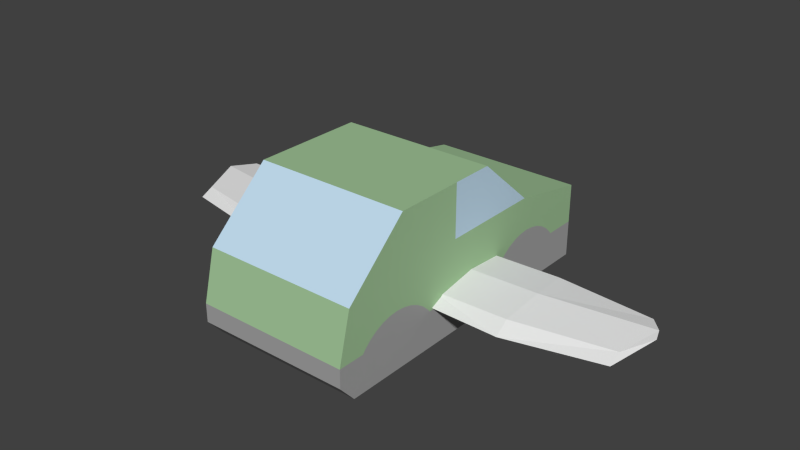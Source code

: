 # Source: car1.blend  (saved by Blender 2.72.0; exported with 4.5.12 LTS)
import bpy
from mathutils import Matrix  # noqa: F401  (used for matrix-valued properties, if any)

bpy.ops.wm.read_factory_settings(use_empty=True)
scene = bpy.context.scene
scene.name = 'Scene'

# ---- collections
col_collection_1 = bpy.data.collections.new('Collection 1'); scene.collection.children.link(col_collection_1)

# ---- materials (node trees are filled in below, after node groups)
mat_green_1_002 = bpy.data.materials.new('_Green_1.002')
mat_green_1_002.alpha_threshold = 0.0
mat_green_1_002.use_transparent_shadow = False
mat_green_1_002.diffuse_color = (0.3569, 0.5569, 0.3137, 1.0)
mat_green_1_002.specular_color = (0.3294, 0.3294, 0.3294)
mat_green_1_002.roughness = 0.5
mat_gray6_003 = bpy.data.materials.new('Gray6.003')
mat_gray6_003.alpha_threshold = 0.0
mat_gray6_003.use_transparent_shadow = False
mat_gray6_003.diffuse_color = (0.3765, 0.3765, 0.3765, 1.0)
mat_gray6_003.specular_color = (0.3294, 0.3294, 0.3294)
mat_gray6_003.roughness = 0.5
mat_light_bl_003 = bpy.data.materials.new('Light_Bl.003')
mat_light_bl_003.alpha_threshold = 0.0
mat_light_bl_003.use_transparent_shadow = False
mat_light_bl_003.diffuse_color = (0.5373, 0.7216, 0.8667, 1.0)
mat_light_bl_003.specular_color = (0.3294, 0.3294, 0.3294)
mat_light_bl_003.roughness = 0.5

# ---- material node trees

# ---- world
world_world = bpy.data.worlds.new('World'); scene.world = world_world
world_world.color = (0.05088, 0.05088, 0.05088)
world_world.use_sun_shadow = False
world_world.sun_shadow_jitter_overblur = 0.0
world_world.cycles.sampling_method = 'MANUAL'
world_world.cycles.sample_map_resolution = 256

# ---- meshes
me_cube = bpy.data.meshes.new('Cube')
me_cube.from_pydata([(-0.5732, -0.541, 0.0), (-1.0, -0.0005684, 0.0), (-0.5105, 1.341, -0.75), (-0.5, 0.5201, -1.0), (-0.5836, 0.2799, 1.0), (-0.1355, 1.341, -0.4441), (-0.1459, 0.6704, 0.75), (-0.1355, -0.4559, 0.0), (-0.125, 0.7304, -0.75), (-0.5732, -0.4559, 0.75), (-0.9482, -0.5319, 0.0), (-0.5732, -0.4559, -0.75), (-1.0, -0.05057, 0.75), (-0.9482, 0.9549, -0.5556), (-0.9482, 0.2497, -0.75), (-0.5732, 1.076, 0.3059), (-0.2269, 1.341, -0.5556), (-0.2269, -0.3225, -0.5556), (-0.9482, -0.5319, -0.5556), (-0.2547, 1.065, 0.1114), (-0.2547, -0.4559, 0.5556), (-0.9482, -0.5319, 0.5556), (-0.9482, 0.7, 0.1114), (4.002e-08, 0.2799, 0.0), (0.5732, -0.541, 0.0), (1.0, -0.0005693, 0.0), (0.5732, 1.341, -0.75), (0.5, -0.0005693, -1.0), (0.5836, 0.2799, 1.0), (0.1355, 1.341, -0.4441), (0.1459, 0.2799, 0.75), (0.1355, -0.4559, 0.0), (0.125, -0.0005692, -0.75), (0.5732, -0.4559, 0.75), (0.9482, -0.3467, 0.0), (0.5732, -0.541, -0.75), (1.0, -0.05058, 0.75), (0.9482, 0.9549, -0.5556), (0.9482, -0.0005693, -0.75), (0.5732, 1.076, 0.3059), (0.2269, 1.341, -0.5556), (0.2269, -0.4559, -0.5556), (0.9482, -0.3467, -0.5556), (0.2547, 1.065, 0.1114), (0.2547, -0.4559, 0.5556), (0.9482, -0.3467, 0.5556), (0.9482, 0.7, 0.1114)], [], [(23, 5, 19, 6), (23, 6, 20, 7), (23, 7, 17, 8), (23, 8, 16, 5), (0, 7, 20, 9), (0, 9, 21, 10), (0, 10, 18, 11), (0, 11, 17, 7), (1, 10, 21, 12), (1, 12, 22, 13), (3, 14, 13, 2), (1, 14, 18, 10), (2, 13, 22, 15), (2, 15, 19, 5), (3, 2, 16, 8), (3, 8, 17, 11), (3, 11, 18, 14), (2, 5, 16), (4, 15, 22, 12), (4, 12, 21, 9), (4, 9, 20, 6), (4, 6, 19, 15), (1, 13, 14), (23, 30, 43, 29), (23, 31, 44, 30), (23, 32, 41, 31), (23, 29, 40, 32), (24, 33, 44, 31), (24, 34, 45, 33), (24, 35, 42, 34), (24, 31, 41, 35), (25, 36, 45, 34), (25, 37, 46, 36), (27, 26, 37, 38), (25, 34, 42, 38), (26, 39, 46, 37), (26, 29, 43, 39), (27, 32, 40, 26), (27, 35, 41, 32), (27, 38, 42, 35), (26, 40, 29), (28, 36, 46, 39), (28, 33, 45, 36), (28, 30, 44, 33), (28, 39, 43, 30), (25, 38, 37)])
me_cube.use_remesh_preserve_volume = False
me_cube.use_remesh_preserve_attributes = False
me_cube.use_mirror_vertex_groups = False
me_cube.update()
me_mesh55_001 = bpy.data.meshes.new('Mesh55.001')
me_mesh55_001.from_pydata([(0.0745, -0.005838, 0.03177), (0.0745, -0.005838, 0.08286), (0.0745, 0.09416, 0.03177), (0.0745, -0.0796, -0.001773), (0.0745, -0.08832, -0.002503), (0.0745, -0.0968, -0.004671), (0.0745, -0.1048, -0.008219), (0.0745, -0.1121, -0.01305), (0.0745, -0.1185, -0.01902), (0.0745, -0.1206, -0.0218), (0.0745, -0.147, -0.0218), (0.0745, -0.03856, -0.0218), (0.0745, 0.05888, -0.0218), (0.0745, -0.147, -0.03977), (-0.07549, -0.147, -0.03977), (-0.005495, -0.147, -0.0218), (-0.07549, -0.135, 0.02605), (-0.07549, -0.147, -0.0218), (0.0745, -0.135, 0.02605), (-0.07549, -0.07312, 0.08286), (0.0745, -0.07312, 0.08286), (-0.07549, -0.005838, 0.03177), (-0.07549, -0.005838, 0.08286), (0.0745, 0.03531, 0.08286), (-0.07549, 0.03531, 0.08286), (-0.07549, 0.173, 0.01631), (-0.07549, 0.09416, 0.03177), (0.0745, 0.173, 0.01631), (-0.005495, 0.173, -0.0218), (0.0745, 0.1414, -0.0218), (0.0745, 0.1392, -0.01898), (0.0745, 0.1328, -0.01302), (0.0745, 0.1254, -0.008202), (0.0745, 0.1174, -0.004664), (0.0745, 0.1089, -0.002501), (0.0745, 0.1001, -0.001774), (0.0745, 0.0914, -0.002501), (0.0745, -0.07087, -0.002503), (0.0745, 0.08288, -0.004664), (0.0745, -0.06239, -0.004671), (0.0745, 0.07485, -0.008202), (0.0745, -0.05439, -0.008219), (0.0745, 0.06751, -0.01302), (0.0745, -0.04709, -0.01305), (0.0745, 0.06106, -0.01898), (0.0745, -0.04069, -0.01902), (0.0745, 0.173, -0.05714), (0.0745, -0.1317, -0.05714), (-0.07549, 0.173, -0.05714), (-0.07549, -0.1317, -0.05714), (-0.07549, 0.05888, -0.0218), (-0.07549, -0.1206, -0.0218), (-0.07549, -0.1185, -0.01902), (-0.07549, -0.1121, -0.01305), (-0.07549, -0.1048, -0.008219), (-0.07549, -0.0968, -0.004671), (-0.07549, -0.08832, -0.002503), (-0.07549, -0.0796, -0.001773), (-0.07549, 0.1174, -0.004664), (-0.07549, 0.1254, -0.008202), (-0.07549, 0.1328, -0.01302), (-0.07549, 0.1392, -0.01898), (-0.07549, 0.1414, -0.0218), (-0.07549, 0.173, -0.0218), (0.0745, 0.173, -0.0218), (-0.07549, 0.06106, -0.01898), (-0.07549, -0.03856, -0.0218), (-0.07549, -0.04069, -0.01902), (-0.07549, -0.04709, -0.01305), (-0.07549, -0.05439, -0.008219), (-0.07549, -0.06239, -0.004671), (-0.07549, -0.07087, -0.002503), (-0.07549, 0.0914, -0.002501), (-0.07549, 0.08288, -0.004664), (-0.07549, 0.07485, -0.008202), (-0.07549, 0.06751, -0.01302)], [], [(15, 17, 14, 13, 10), (19, 16, 18, 20), (52, 53, 54, 55, 56, 57, 71, 70, 69, 68, 67, 66, 50, 65, 75, 74, 73, 72, 58, 59, 60, 61, 62, 63, 48, 49, 14, 17, 51), (1, 23, 24, 22, 19, 20), (48, 63, 28, 64, 46), (3, 37, 39, 41, 43, 45, 11, 12, 44, 42, 40, 38, 36, 35, 34, 33, 32, 31, 30, 29, 64, 27, 2, 0, 1, 20, 18, 10, 9, 8, 7, 6, 5, 4), (27, 64, 28, 63, 25), (18, 16, 17, 15, 10), (68, 69, 70, 71, 57, 56, 55, 54, 53, 52, 51, 17, 16, 19, 22, 21, 26, 25, 63, 62, 61, 60, 59, 58, 72, 73, 74, 75, 65, 50, 66, 67), (0, 2, 23, 1), (49, 47, 13, 14), (2, 27, 25, 26), (22, 24, 26, 21), (30, 31, 32, 33, 34, 35, 36, 38, 40, 42, 44, 12, 11, 45, 43, 41, 39, 37, 3, 4, 5, 6, 7, 8, 9, 10, 13, 47, 46, 64, 29), (49, 48, 46, 47), (26, 24, 23, 2)])
me_mesh55_001.polygons.foreach_set('material_index', [1, 2, 1, 0, 1, 0, 0, 0, 0, 2, 1, 0, 2, 1, 1, 2])
_uv = me_mesh55_001.uv_layers.new(name='UVMap')
_uv.uv.foreach_set('vector', [-3.15, 1.391, -5.906, 1.391, -5.906, 0.6842, -2.309e-13, 0.6842, -2.238e-13, 1.391, -5.906, 5.871, -5.906, 2.565, -2.23e-13, 2.565, -2.421e-13, 5.871, -1.122, 1.501, -1.374, 1.736, -1.661, 1.926, -1.976, 2.066, -2.31, 2.151, -2.654, 2.18, -2.997, 2.151, -3.331, 2.066, -3.646, 1.926, -3.933, 1.736, -4.185, 1.501, -4.269, 1.391, -8.105, 1.391, -8.191, 1.502, -8.445, 1.737, -8.734, 1.927, -9.05, 2.066, -9.386, 2.151, -10.41, 2.066, -10.73, 1.927, -11.01, 1.737, -11.27, 1.502, -11.35, 1.391, -12.6, 1.391, -12.6, 6.622e-15, -0.6023, 6.622e-15, -1.002e-13, 0.6842, -1.002e-13, 1.391, -1.038, 1.391, 5.557, 2.04e-13, 7.177, 1.327e-13, 7.177, 5.906, 5.557, 5.906, 2.908, 5.906, 2.908, 3.21e-13, 5.906, 1.576e-13, 5.906, 1.391, 3.15, 1.391, 2.122e-14, 1.391, 1.767e-14, 1.6e-13, 2.654, 2.18, 2.997, 2.151, 3.331, 2.066, 3.646, 1.926, 3.933, 1.736, 4.185, 1.501, 4.269, 1.391, 8.105, 1.391, 8.191, 1.502, 8.445, 1.737, 8.734, 1.927, 9.05, 2.066, 9.386, 2.151, 9.73, 2.18, 10.07, 2.151, 10.41, 2.066, 10.73, 1.927, 11.01, 1.737, 11.27, 1.502, 11.35, 1.391, 12.6, 1.391, 12.6, 2.892, 9.494, 3.501, 5.557, 3.501, 5.557, 5.512, 2.908, 5.512, 0.4741, 3.276, -3.128e-27, 1.391, 1.038, 1.391, 1.122, 1.501, 1.374, 1.736, 1.661, 1.926, 1.976, 2.066, 2.31, 2.151, 1.389e-13, 2.892, -4.315e-14, 1.391, 3.15, 1.391, 5.906, 1.391, 5.906, 2.892, -2.259e-13, 3.292, -5.906, 3.292, -5.906, 1.349, -3.15, 1.349, -2.238e-13, 1.349, -3.933, 1.736, -3.646, 1.926, -3.331, 2.066, -2.997, 2.151, -2.654, 2.18, -2.31, 2.151, -1.976, 2.066, -1.661, 1.926, -1.374, 1.736, -1.122, 1.501, -1.038, 1.391, -9.818e-14, 1.391, -0.4741, 3.276, -2.908, 5.512, -5.557, 5.512, -5.557, 3.501, -9.494, 3.501, -12.6, 2.892, -12.6, 1.391, -11.35, 1.391, -11.27, 1.502, -11.01, 1.737, -10.73, 1.927, -10.41, 2.066, -9.386, 2.151, -9.05, 2.066, -8.734, 1.927, -8.445, 1.737, -8.191, 1.502, -8.105, 1.391, -4.269, 1.391, -4.185, 1.501, 5.557, 3.501, 9.494, 3.501, 7.177, 5.512, 5.557, 5.512, -5.906, -0.398, -2.167e-13, -0.398, -2.309e-13, 0.5135, -5.906, 0.5135, -2.095e-13, -8.644, -1.395e-13, -11.81, 5.906, -11.81, 5.906, -8.644, -5.557, 5.512, -7.177, 5.512, -9.494, 3.501, -5.557, 3.501, 11.27, 1.502, 11.01, 1.737, 10.73, 1.927, 10.41, 2.066, 10.07, 2.151, 9.73, 2.18, 9.386, 2.151, 9.05, 2.066, 8.734, 1.927, 8.445, 1.737, 8.191, 1.502, 8.105, 1.391, 4.269, 1.391, 4.185, 1.501, 3.933, 1.736, 3.646, 1.926, 3.331, 2.066, 2.997, 2.151, 2.654, 2.18, 2.31, 2.151, 1.976, 2.066, 1.661, 1.926, 1.374, 1.736, 1.122, 1.501, 1.038, 1.391, -3.511e-27, 1.391, -3.623e-27, 0.6842, 0.6023, 1.086e-27, 12.6, 9.495e-28, 12.6, 1.391, 11.35, 1.391, -0.6023, 5.906, -12.6, 5.906, -12.6, 2.115e-41, -0.6023, 2.167e-13, 5.906, -4.875, 5.906, -1.807, -3.341e-14, -1.807, -1.191e-13, -4.875])
me_mesh55_001.materials.append(mat_green_1_002)
me_mesh55_001.materials.append(mat_gray6_003)
me_mesh55_001.materials.append(mat_light_bl_003)
me_mesh55_001.use_remesh_preserve_volume = False
me_mesh55_001.use_remesh_preserve_attributes = False
me_mesh55_001.use_mirror_vertex_groups = False
me_mesh55_001.update()

# ---- objects
ob_cube = bpy.data.objects.new('Cube', me_cube)
ob_mesh55 = bpy.data.objects.new('Mesh55', me_mesh55_001)

# ---- transforms, parenting, visibility, modifiers, constraints
ob_cube.location = (0.0, 0.03183, -0.01453)
ob_cube.scale = (0.242, -0.04999, 0.009545)
ob_cube.lineart.crease_threshold = 0.0
ob_mesh55.location = (0.0, 0.0, 0.0)
ob_mesh55.lineart.crease_threshold = 0.0

# ---- collection membership
col_collection_1.objects.link(ob_cube)
col_collection_1.objects.link(ob_mesh55)

# ---- scene / render settings (as saved in the file)
scene.frame_start = 1; scene.frame_end = 250; scene.frame_set(3)
scene.render.engine = 'BLENDER_EEVEE_NEXT'
scene.render.resolution_percentage = 50
scene.render.dither_intensity = 0.0
scene.cycles.use_denoising = False
scene.cycles.samples = 10
scene.cycles.sampling_pattern = 'TABULATED_SOBOL'
scene.cycles.light_sampling_threshold = 0.0
scene.cycles.use_adaptive_sampling = False
scene.cycles.use_light_tree = False
scene.cycles.blur_glossy = 0.0
scene.cycles.pixel_filter_type = 'GAUSSIAN'
scene.cycles.sample_clamp_indirect = 0.0
scene.view_settings.view_transform = 'Standard'
bpy.context.view_layer.update()

# ---- added for rendering (the .blend has no active camera and no usable light): camera, sun
cam_auto = bpy.data.cameras.new('AutoCamera')
cam_auto.lens = 50.0
cam_auto.sensor_width = 36.0
cam_auto.clip_end = 1000.0
ob_auto_camera = bpy.data.objects.new('AutoCamera', cam_auto)
scene.collection.objects.link(ob_auto_camera)
ob_auto_camera.location = (0.552447, -0.649933, 0.454813)
ob_auto_camera.rotation_euler = (1.09748, -7.21219e-08, 0.694738)
scene.camera = ob_auto_camera
light_auto_sun = bpy.data.lights.new('AutoSun', 'SUN')
light_auto_sun.energy = 3.0
light_auto_sun.angle = 0.0523599
ob_auto_sun = bpy.data.objects.new('AutoSun', light_auto_sun)
scene.collection.objects.link(ob_auto_sun)
ob_auto_sun.rotation_euler = (0.872665, 0.174533, 0.523599)
bpy.context.view_layer.update()
